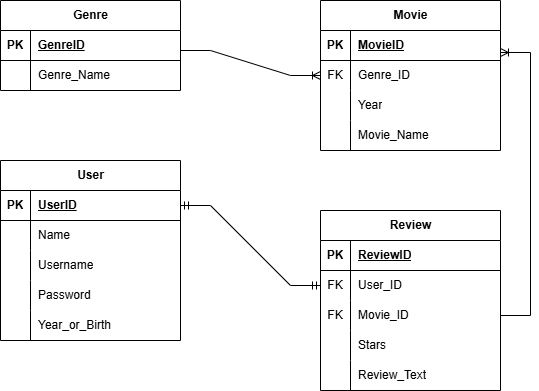

The diagram above was exported from draw.io. Its source (the exported page's mxGraphModel, read from the mxfile embedded in the PNG):
<mxGraphModel dx="1552" dy="738" grid="1" gridSize="10" guides="1" tooltips="1" connect="1" arrows="1" fold="1" page="1" pageScale="1" pageWidth="827" pageHeight="1169" math="0" shadow="0">
  <root>
    <mxCell id="0" />
    <mxCell id="1" parent="0" />
    <mxCell id="pdP9TpqLxgjAczNHoWmO-1" value="Genre" style="shape=table;startSize=30;container=1;collapsible=1;childLayout=tableLayout;fixedRows=1;rowLines=0;fontStyle=1;align=center;resizeLast=1;html=1;" vertex="1" parent="1">
      <mxGeometry x="120" y="40" width="180" height="90" as="geometry" />
    </mxCell>
    <mxCell id="pdP9TpqLxgjAczNHoWmO-2" value="" style="shape=tableRow;horizontal=0;startSize=0;swimlaneHead=0;swimlaneBody=0;fillColor=none;collapsible=0;dropTarget=0;points=[[0,0.5],[1,0.5]];portConstraint=eastwest;top=0;left=0;right=0;bottom=1;" vertex="1" parent="pdP9TpqLxgjAczNHoWmO-1">
      <mxGeometry y="30" width="180" height="30" as="geometry" />
    </mxCell>
    <mxCell id="pdP9TpqLxgjAczNHoWmO-3" value="PK" style="shape=partialRectangle;connectable=0;fillColor=none;top=0;left=0;bottom=0;right=0;fontStyle=1;overflow=hidden;whiteSpace=wrap;html=1;" vertex="1" parent="pdP9TpqLxgjAczNHoWmO-2">
      <mxGeometry width="30" height="30" as="geometry">
        <mxRectangle width="30" height="30" as="alternateBounds" />
      </mxGeometry>
    </mxCell>
    <mxCell id="pdP9TpqLxgjAczNHoWmO-4" value="GenreID" style="shape=partialRectangle;connectable=0;fillColor=none;top=0;left=0;bottom=0;right=0;align=left;spacingLeft=6;fontStyle=5;overflow=hidden;whiteSpace=wrap;html=1;" vertex="1" parent="pdP9TpqLxgjAczNHoWmO-2">
      <mxGeometry x="30" width="150" height="30" as="geometry">
        <mxRectangle width="150" height="30" as="alternateBounds" />
      </mxGeometry>
    </mxCell>
    <mxCell id="pdP9TpqLxgjAczNHoWmO-5" value="" style="shape=tableRow;horizontal=0;startSize=0;swimlaneHead=0;swimlaneBody=0;fillColor=none;collapsible=0;dropTarget=0;points=[[0,0.5],[1,0.5]];portConstraint=eastwest;top=0;left=0;right=0;bottom=0;" vertex="1" parent="pdP9TpqLxgjAczNHoWmO-1">
      <mxGeometry y="60" width="180" height="30" as="geometry" />
    </mxCell>
    <mxCell id="pdP9TpqLxgjAczNHoWmO-6" value="" style="shape=partialRectangle;connectable=0;fillColor=none;top=0;left=0;bottom=0;right=0;editable=1;overflow=hidden;whiteSpace=wrap;html=1;" vertex="1" parent="pdP9TpqLxgjAczNHoWmO-5">
      <mxGeometry width="30" height="30" as="geometry">
        <mxRectangle width="30" height="30" as="alternateBounds" />
      </mxGeometry>
    </mxCell>
    <mxCell id="pdP9TpqLxgjAczNHoWmO-7" value="Genre_Name" style="shape=partialRectangle;connectable=0;fillColor=none;top=0;left=0;bottom=0;right=0;align=left;spacingLeft=6;overflow=hidden;whiteSpace=wrap;html=1;" vertex="1" parent="pdP9TpqLxgjAczNHoWmO-5">
      <mxGeometry x="30" width="150" height="30" as="geometry">
        <mxRectangle width="150" height="30" as="alternateBounds" />
      </mxGeometry>
    </mxCell>
    <mxCell id="pdP9TpqLxgjAczNHoWmO-27" value="Movie" style="shape=table;startSize=30;container=1;collapsible=1;childLayout=tableLayout;fixedRows=1;rowLines=0;fontStyle=1;align=center;resizeLast=1;html=1;" vertex="1" parent="1">
      <mxGeometry x="440" y="40" width="180" height="150" as="geometry" />
    </mxCell>
    <mxCell id="pdP9TpqLxgjAczNHoWmO-28" value="" style="shape=tableRow;horizontal=0;startSize=0;swimlaneHead=0;swimlaneBody=0;fillColor=none;collapsible=0;dropTarget=0;points=[[0,0.5],[1,0.5]];portConstraint=eastwest;top=0;left=0;right=0;bottom=1;" vertex="1" parent="pdP9TpqLxgjAczNHoWmO-27">
      <mxGeometry y="30" width="180" height="30" as="geometry" />
    </mxCell>
    <mxCell id="pdP9TpqLxgjAczNHoWmO-29" value="PK" style="shape=partialRectangle;connectable=0;fillColor=none;top=0;left=0;bottom=0;right=0;fontStyle=1;overflow=hidden;whiteSpace=wrap;html=1;" vertex="1" parent="pdP9TpqLxgjAczNHoWmO-28">
      <mxGeometry width="30" height="30" as="geometry">
        <mxRectangle width="30" height="30" as="alternateBounds" />
      </mxGeometry>
    </mxCell>
    <mxCell id="pdP9TpqLxgjAczNHoWmO-30" value="MovieID" style="shape=partialRectangle;connectable=0;fillColor=none;top=0;left=0;bottom=0;right=0;align=left;spacingLeft=6;fontStyle=5;overflow=hidden;whiteSpace=wrap;html=1;" vertex="1" parent="pdP9TpqLxgjAczNHoWmO-28">
      <mxGeometry x="30" width="150" height="30" as="geometry">
        <mxRectangle width="150" height="30" as="alternateBounds" />
      </mxGeometry>
    </mxCell>
    <mxCell id="pdP9TpqLxgjAczNHoWmO-31" value="" style="shape=tableRow;horizontal=0;startSize=0;swimlaneHead=0;swimlaneBody=0;fillColor=none;collapsible=0;dropTarget=0;points=[[0,0.5],[1,0.5]];portConstraint=eastwest;top=0;left=0;right=0;bottom=0;" vertex="1" parent="pdP9TpqLxgjAczNHoWmO-27">
      <mxGeometry y="60" width="180" height="30" as="geometry" />
    </mxCell>
    <mxCell id="pdP9TpqLxgjAczNHoWmO-32" value="FK" style="shape=partialRectangle;connectable=0;fillColor=none;top=0;left=0;bottom=0;right=0;editable=1;overflow=hidden;whiteSpace=wrap;html=1;" vertex="1" parent="pdP9TpqLxgjAczNHoWmO-31">
      <mxGeometry width="30" height="30" as="geometry">
        <mxRectangle width="30" height="30" as="alternateBounds" />
      </mxGeometry>
    </mxCell>
    <mxCell id="pdP9TpqLxgjAczNHoWmO-33" value="Genre_ID" style="shape=partialRectangle;connectable=0;fillColor=none;top=0;left=0;bottom=0;right=0;align=left;spacingLeft=6;overflow=hidden;whiteSpace=wrap;html=1;" vertex="1" parent="pdP9TpqLxgjAczNHoWmO-31">
      <mxGeometry x="30" width="150" height="30" as="geometry">
        <mxRectangle width="150" height="30" as="alternateBounds" />
      </mxGeometry>
    </mxCell>
    <mxCell id="pdP9TpqLxgjAczNHoWmO-34" value="" style="shape=tableRow;horizontal=0;startSize=0;swimlaneHead=0;swimlaneBody=0;fillColor=none;collapsible=0;dropTarget=0;points=[[0,0.5],[1,0.5]];portConstraint=eastwest;top=0;left=0;right=0;bottom=0;" vertex="1" parent="pdP9TpqLxgjAczNHoWmO-27">
      <mxGeometry y="90" width="180" height="30" as="geometry" />
    </mxCell>
    <mxCell id="pdP9TpqLxgjAczNHoWmO-35" value="" style="shape=partialRectangle;connectable=0;fillColor=none;top=0;left=0;bottom=0;right=0;editable=1;overflow=hidden;whiteSpace=wrap;html=1;" vertex="1" parent="pdP9TpqLxgjAczNHoWmO-34">
      <mxGeometry width="30" height="30" as="geometry">
        <mxRectangle width="30" height="30" as="alternateBounds" />
      </mxGeometry>
    </mxCell>
    <mxCell id="pdP9TpqLxgjAczNHoWmO-36" value="Year" style="shape=partialRectangle;connectable=0;fillColor=none;top=0;left=0;bottom=0;right=0;align=left;spacingLeft=6;overflow=hidden;whiteSpace=wrap;html=1;" vertex="1" parent="pdP9TpqLxgjAczNHoWmO-34">
      <mxGeometry x="30" width="150" height="30" as="geometry">
        <mxRectangle width="150" height="30" as="alternateBounds" />
      </mxGeometry>
    </mxCell>
    <mxCell id="pdP9TpqLxgjAczNHoWmO-37" value="" style="shape=tableRow;horizontal=0;startSize=0;swimlaneHead=0;swimlaneBody=0;fillColor=none;collapsible=0;dropTarget=0;points=[[0,0.5],[1,0.5]];portConstraint=eastwest;top=0;left=0;right=0;bottom=0;" vertex="1" parent="pdP9TpqLxgjAczNHoWmO-27">
      <mxGeometry y="120" width="180" height="30" as="geometry" />
    </mxCell>
    <mxCell id="pdP9TpqLxgjAczNHoWmO-38" value="" style="shape=partialRectangle;connectable=0;fillColor=none;top=0;left=0;bottom=0;right=0;editable=1;overflow=hidden;whiteSpace=wrap;html=1;" vertex="1" parent="pdP9TpqLxgjAczNHoWmO-37">
      <mxGeometry width="30" height="30" as="geometry">
        <mxRectangle width="30" height="30" as="alternateBounds" />
      </mxGeometry>
    </mxCell>
    <mxCell id="pdP9TpqLxgjAczNHoWmO-39" value="Movie_Name" style="shape=partialRectangle;connectable=0;fillColor=none;top=0;left=0;bottom=0;right=0;align=left;spacingLeft=6;overflow=hidden;whiteSpace=wrap;html=1;" vertex="1" parent="pdP9TpqLxgjAczNHoWmO-37">
      <mxGeometry x="30" width="150" height="30" as="geometry">
        <mxRectangle width="150" height="30" as="alternateBounds" />
      </mxGeometry>
    </mxCell>
    <mxCell id="pdP9TpqLxgjAczNHoWmO-40" value="Review" style="shape=table;startSize=30;container=1;collapsible=1;childLayout=tableLayout;fixedRows=1;rowLines=0;fontStyle=1;align=center;resizeLast=1;html=1;" vertex="1" parent="1">
      <mxGeometry x="440" y="250" width="180" height="180" as="geometry" />
    </mxCell>
    <mxCell id="pdP9TpqLxgjAczNHoWmO-41" value="" style="shape=tableRow;horizontal=0;startSize=0;swimlaneHead=0;swimlaneBody=0;fillColor=none;collapsible=0;dropTarget=0;points=[[0,0.5],[1,0.5]];portConstraint=eastwest;top=0;left=0;right=0;bottom=1;" vertex="1" parent="pdP9TpqLxgjAczNHoWmO-40">
      <mxGeometry y="30" width="180" height="30" as="geometry" />
    </mxCell>
    <mxCell id="pdP9TpqLxgjAczNHoWmO-42" value="PK" style="shape=partialRectangle;connectable=0;fillColor=none;top=0;left=0;bottom=0;right=0;fontStyle=1;overflow=hidden;whiteSpace=wrap;html=1;" vertex="1" parent="pdP9TpqLxgjAczNHoWmO-41">
      <mxGeometry width="30" height="30" as="geometry">
        <mxRectangle width="30" height="30" as="alternateBounds" />
      </mxGeometry>
    </mxCell>
    <mxCell id="pdP9TpqLxgjAczNHoWmO-43" value="ReviewID" style="shape=partialRectangle;connectable=0;fillColor=none;top=0;left=0;bottom=0;right=0;align=left;spacingLeft=6;fontStyle=5;overflow=hidden;whiteSpace=wrap;html=1;" vertex="1" parent="pdP9TpqLxgjAczNHoWmO-41">
      <mxGeometry x="30" width="150" height="30" as="geometry">
        <mxRectangle width="150" height="30" as="alternateBounds" />
      </mxGeometry>
    </mxCell>
    <mxCell id="pdP9TpqLxgjAczNHoWmO-44" value="" style="shape=tableRow;horizontal=0;startSize=0;swimlaneHead=0;swimlaneBody=0;fillColor=none;collapsible=0;dropTarget=0;points=[[0,0.5],[1,0.5]];portConstraint=eastwest;top=0;left=0;right=0;bottom=0;" vertex="1" parent="pdP9TpqLxgjAczNHoWmO-40">
      <mxGeometry y="60" width="180" height="30" as="geometry" />
    </mxCell>
    <mxCell id="pdP9TpqLxgjAczNHoWmO-45" value="FK" style="shape=partialRectangle;connectable=0;fillColor=none;top=0;left=0;bottom=0;right=0;editable=1;overflow=hidden;whiteSpace=wrap;html=1;" vertex="1" parent="pdP9TpqLxgjAczNHoWmO-44">
      <mxGeometry width="30" height="30" as="geometry">
        <mxRectangle width="30" height="30" as="alternateBounds" />
      </mxGeometry>
    </mxCell>
    <mxCell id="pdP9TpqLxgjAczNHoWmO-46" value="User_ID" style="shape=partialRectangle;connectable=0;fillColor=none;top=0;left=0;bottom=0;right=0;align=left;spacingLeft=6;overflow=hidden;whiteSpace=wrap;html=1;" vertex="1" parent="pdP9TpqLxgjAczNHoWmO-44">
      <mxGeometry x="30" width="150" height="30" as="geometry">
        <mxRectangle width="150" height="30" as="alternateBounds" />
      </mxGeometry>
    </mxCell>
    <mxCell id="pdP9TpqLxgjAczNHoWmO-47" value="" style="shape=tableRow;horizontal=0;startSize=0;swimlaneHead=0;swimlaneBody=0;fillColor=none;collapsible=0;dropTarget=0;points=[[0,0.5],[1,0.5]];portConstraint=eastwest;top=0;left=0;right=0;bottom=0;" vertex="1" parent="pdP9TpqLxgjAczNHoWmO-40">
      <mxGeometry y="90" width="180" height="30" as="geometry" />
    </mxCell>
    <mxCell id="pdP9TpqLxgjAczNHoWmO-48" value="FK" style="shape=partialRectangle;connectable=0;fillColor=none;top=0;left=0;bottom=0;right=0;editable=1;overflow=hidden;whiteSpace=wrap;html=1;" vertex="1" parent="pdP9TpqLxgjAczNHoWmO-47">
      <mxGeometry width="30" height="30" as="geometry">
        <mxRectangle width="30" height="30" as="alternateBounds" />
      </mxGeometry>
    </mxCell>
    <mxCell id="pdP9TpqLxgjAczNHoWmO-49" value="Movie_ID" style="shape=partialRectangle;connectable=0;fillColor=none;top=0;left=0;bottom=0;right=0;align=left;spacingLeft=6;overflow=hidden;whiteSpace=wrap;html=1;" vertex="1" parent="pdP9TpqLxgjAczNHoWmO-47">
      <mxGeometry x="30" width="150" height="30" as="geometry">
        <mxRectangle width="150" height="30" as="alternateBounds" />
      </mxGeometry>
    </mxCell>
    <mxCell id="pdP9TpqLxgjAczNHoWmO-50" value="" style="shape=tableRow;horizontal=0;startSize=0;swimlaneHead=0;swimlaneBody=0;fillColor=none;collapsible=0;dropTarget=0;points=[[0,0.5],[1,0.5]];portConstraint=eastwest;top=0;left=0;right=0;bottom=0;" vertex="1" parent="pdP9TpqLxgjAczNHoWmO-40">
      <mxGeometry y="120" width="180" height="30" as="geometry" />
    </mxCell>
    <mxCell id="pdP9TpqLxgjAczNHoWmO-51" value="" style="shape=partialRectangle;connectable=0;fillColor=none;top=0;left=0;bottom=0;right=0;editable=1;overflow=hidden;whiteSpace=wrap;html=1;" vertex="1" parent="pdP9TpqLxgjAczNHoWmO-50">
      <mxGeometry width="30" height="30" as="geometry">
        <mxRectangle width="30" height="30" as="alternateBounds" />
      </mxGeometry>
    </mxCell>
    <mxCell id="pdP9TpqLxgjAczNHoWmO-52" value="Stars" style="shape=partialRectangle;connectable=0;fillColor=none;top=0;left=0;bottom=0;right=0;align=left;spacingLeft=6;overflow=hidden;whiteSpace=wrap;html=1;" vertex="1" parent="pdP9TpqLxgjAczNHoWmO-50">
      <mxGeometry x="30" width="150" height="30" as="geometry">
        <mxRectangle width="150" height="30" as="alternateBounds" />
      </mxGeometry>
    </mxCell>
    <mxCell id="pdP9TpqLxgjAczNHoWmO-67" value="" style="shape=tableRow;horizontal=0;startSize=0;swimlaneHead=0;swimlaneBody=0;fillColor=none;collapsible=0;dropTarget=0;points=[[0,0.5],[1,0.5]];portConstraint=eastwest;top=0;left=0;right=0;bottom=0;" vertex="1" parent="pdP9TpqLxgjAczNHoWmO-40">
      <mxGeometry y="150" width="180" height="30" as="geometry" />
    </mxCell>
    <mxCell id="pdP9TpqLxgjAczNHoWmO-68" value="" style="shape=partialRectangle;connectable=0;fillColor=none;top=0;left=0;bottom=0;right=0;editable=1;overflow=hidden;whiteSpace=wrap;html=1;" vertex="1" parent="pdP9TpqLxgjAczNHoWmO-67">
      <mxGeometry width="30" height="30" as="geometry">
        <mxRectangle width="30" height="30" as="alternateBounds" />
      </mxGeometry>
    </mxCell>
    <mxCell id="pdP9TpqLxgjAczNHoWmO-69" value="Review_Text" style="shape=partialRectangle;connectable=0;fillColor=none;top=0;left=0;bottom=0;right=0;align=left;spacingLeft=6;overflow=hidden;whiteSpace=wrap;html=1;" vertex="1" parent="pdP9TpqLxgjAczNHoWmO-67">
      <mxGeometry x="30" width="150" height="30" as="geometry">
        <mxRectangle width="150" height="30" as="alternateBounds" />
      </mxGeometry>
    </mxCell>
    <mxCell id="pdP9TpqLxgjAczNHoWmO-53" value="User" style="shape=table;startSize=30;container=1;collapsible=1;childLayout=tableLayout;fixedRows=1;rowLines=0;fontStyle=1;align=center;resizeLast=1;html=1;" vertex="1" parent="1">
      <mxGeometry x="120" y="200" width="180" height="180" as="geometry" />
    </mxCell>
    <mxCell id="pdP9TpqLxgjAczNHoWmO-54" value="" style="shape=tableRow;horizontal=0;startSize=0;swimlaneHead=0;swimlaneBody=0;fillColor=none;collapsible=0;dropTarget=0;points=[[0,0.5],[1,0.5]];portConstraint=eastwest;top=0;left=0;right=0;bottom=1;" vertex="1" parent="pdP9TpqLxgjAczNHoWmO-53">
      <mxGeometry y="30" width="180" height="30" as="geometry" />
    </mxCell>
    <mxCell id="pdP9TpqLxgjAczNHoWmO-55" value="PK" style="shape=partialRectangle;connectable=0;fillColor=none;top=0;left=0;bottom=0;right=0;fontStyle=1;overflow=hidden;whiteSpace=wrap;html=1;" vertex="1" parent="pdP9TpqLxgjAczNHoWmO-54">
      <mxGeometry width="30" height="30" as="geometry">
        <mxRectangle width="30" height="30" as="alternateBounds" />
      </mxGeometry>
    </mxCell>
    <mxCell id="pdP9TpqLxgjAczNHoWmO-56" value="UserID" style="shape=partialRectangle;connectable=0;fillColor=none;top=0;left=0;bottom=0;right=0;align=left;spacingLeft=6;fontStyle=5;overflow=hidden;whiteSpace=wrap;html=1;" vertex="1" parent="pdP9TpqLxgjAczNHoWmO-54">
      <mxGeometry x="30" width="150" height="30" as="geometry">
        <mxRectangle width="150" height="30" as="alternateBounds" />
      </mxGeometry>
    </mxCell>
    <mxCell id="pdP9TpqLxgjAczNHoWmO-57" value="" style="shape=tableRow;horizontal=0;startSize=0;swimlaneHead=0;swimlaneBody=0;fillColor=none;collapsible=0;dropTarget=0;points=[[0,0.5],[1,0.5]];portConstraint=eastwest;top=0;left=0;right=0;bottom=0;" vertex="1" parent="pdP9TpqLxgjAczNHoWmO-53">
      <mxGeometry y="60" width="180" height="30" as="geometry" />
    </mxCell>
    <mxCell id="pdP9TpqLxgjAczNHoWmO-58" value="" style="shape=partialRectangle;connectable=0;fillColor=none;top=0;left=0;bottom=0;right=0;editable=1;overflow=hidden;whiteSpace=wrap;html=1;" vertex="1" parent="pdP9TpqLxgjAczNHoWmO-57">
      <mxGeometry width="30" height="30" as="geometry">
        <mxRectangle width="30" height="30" as="alternateBounds" />
      </mxGeometry>
    </mxCell>
    <mxCell id="pdP9TpqLxgjAczNHoWmO-59" value="Name" style="shape=partialRectangle;connectable=0;fillColor=none;top=0;left=0;bottom=0;right=0;align=left;spacingLeft=6;overflow=hidden;whiteSpace=wrap;html=1;" vertex="1" parent="pdP9TpqLxgjAczNHoWmO-57">
      <mxGeometry x="30" width="150" height="30" as="geometry">
        <mxRectangle width="150" height="30" as="alternateBounds" />
      </mxGeometry>
    </mxCell>
    <mxCell id="pdP9TpqLxgjAczNHoWmO-60" value="" style="shape=tableRow;horizontal=0;startSize=0;swimlaneHead=0;swimlaneBody=0;fillColor=none;collapsible=0;dropTarget=0;points=[[0,0.5],[1,0.5]];portConstraint=eastwest;top=0;left=0;right=0;bottom=0;" vertex="1" parent="pdP9TpqLxgjAczNHoWmO-53">
      <mxGeometry y="90" width="180" height="30" as="geometry" />
    </mxCell>
    <mxCell id="pdP9TpqLxgjAczNHoWmO-61" value="" style="shape=partialRectangle;connectable=0;fillColor=none;top=0;left=0;bottom=0;right=0;editable=1;overflow=hidden;whiteSpace=wrap;html=1;" vertex="1" parent="pdP9TpqLxgjAczNHoWmO-60">
      <mxGeometry width="30" height="30" as="geometry">
        <mxRectangle width="30" height="30" as="alternateBounds" />
      </mxGeometry>
    </mxCell>
    <mxCell id="pdP9TpqLxgjAczNHoWmO-62" value="Username" style="shape=partialRectangle;connectable=0;fillColor=none;top=0;left=0;bottom=0;right=0;align=left;spacingLeft=6;overflow=hidden;whiteSpace=wrap;html=1;" vertex="1" parent="pdP9TpqLxgjAczNHoWmO-60">
      <mxGeometry x="30" width="150" height="30" as="geometry">
        <mxRectangle width="150" height="30" as="alternateBounds" />
      </mxGeometry>
    </mxCell>
    <mxCell id="pdP9TpqLxgjAczNHoWmO-63" value="" style="shape=tableRow;horizontal=0;startSize=0;swimlaneHead=0;swimlaneBody=0;fillColor=none;collapsible=0;dropTarget=0;points=[[0,0.5],[1,0.5]];portConstraint=eastwest;top=0;left=0;right=0;bottom=0;" vertex="1" parent="pdP9TpqLxgjAczNHoWmO-53">
      <mxGeometry y="120" width="180" height="30" as="geometry" />
    </mxCell>
    <mxCell id="pdP9TpqLxgjAczNHoWmO-64" value="" style="shape=partialRectangle;connectable=0;fillColor=none;top=0;left=0;bottom=0;right=0;editable=1;overflow=hidden;whiteSpace=wrap;html=1;" vertex="1" parent="pdP9TpqLxgjAczNHoWmO-63">
      <mxGeometry width="30" height="30" as="geometry">
        <mxRectangle width="30" height="30" as="alternateBounds" />
      </mxGeometry>
    </mxCell>
    <mxCell id="pdP9TpqLxgjAczNHoWmO-65" value="Password" style="shape=partialRectangle;connectable=0;fillColor=none;top=0;left=0;bottom=0;right=0;align=left;spacingLeft=6;overflow=hidden;whiteSpace=wrap;html=1;" vertex="1" parent="pdP9TpqLxgjAczNHoWmO-63">
      <mxGeometry x="30" width="150" height="30" as="geometry">
        <mxRectangle width="150" height="30" as="alternateBounds" />
      </mxGeometry>
    </mxCell>
    <mxCell id="pdP9TpqLxgjAczNHoWmO-70" value="" style="shape=tableRow;horizontal=0;startSize=0;swimlaneHead=0;swimlaneBody=0;fillColor=none;collapsible=0;dropTarget=0;points=[[0,0.5],[1,0.5]];portConstraint=eastwest;top=0;left=0;right=0;bottom=0;" vertex="1" parent="pdP9TpqLxgjAczNHoWmO-53">
      <mxGeometry y="150" width="180" height="30" as="geometry" />
    </mxCell>
    <mxCell id="pdP9TpqLxgjAczNHoWmO-71" value="" style="shape=partialRectangle;connectable=0;fillColor=none;top=0;left=0;bottom=0;right=0;editable=1;overflow=hidden;whiteSpace=wrap;html=1;" vertex="1" parent="pdP9TpqLxgjAczNHoWmO-70">
      <mxGeometry width="30" height="30" as="geometry">
        <mxRectangle width="30" height="30" as="alternateBounds" />
      </mxGeometry>
    </mxCell>
    <mxCell id="pdP9TpqLxgjAczNHoWmO-72" value="Year_or_Birth" style="shape=partialRectangle;connectable=0;fillColor=none;top=0;left=0;bottom=0;right=0;align=left;spacingLeft=6;overflow=hidden;whiteSpace=wrap;html=1;" vertex="1" parent="pdP9TpqLxgjAczNHoWmO-70">
      <mxGeometry x="30" width="150" height="30" as="geometry">
        <mxRectangle width="150" height="30" as="alternateBounds" />
      </mxGeometry>
    </mxCell>
    <mxCell id="pdP9TpqLxgjAczNHoWmO-73" value="" style="edgeStyle=entityRelationEdgeStyle;fontSize=12;html=1;endArrow=ERoneToMany;rounded=0;entryX=0;entryY=0.5;entryDx=0;entryDy=0;" edge="1" parent="1" target="pdP9TpqLxgjAczNHoWmO-31">
      <mxGeometry width="100" height="100" relative="1" as="geometry">
        <mxPoint x="300" y="90" as="sourcePoint" />
        <mxPoint x="400" y="-10" as="targetPoint" />
      </mxGeometry>
    </mxCell>
    <mxCell id="pdP9TpqLxgjAczNHoWmO-76" value="" style="edgeStyle=entityRelationEdgeStyle;fontSize=12;html=1;endArrow=ERoneToMany;rounded=0;entryX=1;entryY=0.733;entryDx=0;entryDy=0;exitX=1;exitY=0.5;exitDx=0;exitDy=0;entryPerimeter=0;" edge="1" parent="1" source="pdP9TpqLxgjAczNHoWmO-47" target="pdP9TpqLxgjAczNHoWmO-28">
      <mxGeometry width="100" height="100" relative="1" as="geometry">
        <mxPoint x="658.9200000000001" y="351" as="sourcePoint" />
        <mxPoint x="660" y="90" as="targetPoint" />
        <Array as="points">
          <mxPoint x="770" y="205" />
          <mxPoint x="720" y="135" />
          <mxPoint x="710" y="155" />
        </Array>
      </mxGeometry>
    </mxCell>
    <mxCell id="pdP9TpqLxgjAczNHoWmO-77" value="" style="edgeStyle=entityRelationEdgeStyle;fontSize=12;html=1;endArrow=ERmandOne;startArrow=ERmandOne;rounded=0;entryX=0;entryY=0.5;entryDx=0;entryDy=0;exitX=1;exitY=0.5;exitDx=0;exitDy=0;" edge="1" parent="1" source="pdP9TpqLxgjAczNHoWmO-54" target="pdP9TpqLxgjAczNHoWmO-44">
      <mxGeometry width="100" height="100" relative="1" as="geometry">
        <mxPoint x="270" y="330" as="sourcePoint" />
        <mxPoint x="370" y="230" as="targetPoint" />
      </mxGeometry>
    </mxCell>
  </root>
</mxGraphModel>